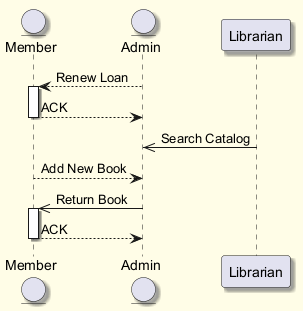

The diagram above was rendered by PlantUML. Its source (embedded in the PNG):
@startuml
skinparam backgroundColor #FFFDE7
skinparam classBackgroundColor #FFF9C4
skinparam classBorderColor #F57F17
skinparam shadowing true
entity "Member" as M
entity "Admin" as A
participant "Librarian" as L
A --> M : Renew Loan
activate M
M --> A : ACK
deactivate M
L ->> A : Search Catalog
M --> A : Add New Book
A ->> M : Return Book
activate M
M --> A : ACK
deactivate M
@enduml